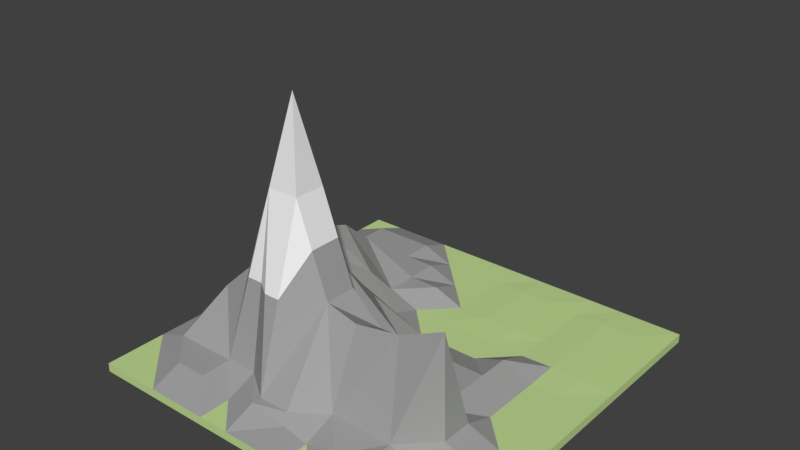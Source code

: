 # Source: Mountain_II.blend  (saved by Blender 2.78.0; exported with 4.5.12 LTS)
import bpy
from mathutils import Matrix  # noqa: F401  (used for matrix-valued properties, if any)

bpy.ops.wm.read_factory_settings(use_empty=True)
scene = bpy.context.scene
scene.name = 'Scene'

# ---- collections
col_collection_1 = bpy.data.collections.new('Collection 1'); scene.collection.children.link(col_collection_1)

# ---- materials (node trees are filled in below, after node groups)
mat_grass_mountain_ii = bpy.data.materials.new('Grass Mountain II')
mat_grass_mountain_ii.alpha_threshold = 0.0
mat_grass_mountain_ii.use_transparent_shadow = False
mat_grass_mountain_ii.diffuse_color = (0.53, 0.7, 0.29, 1.0)
mat_grass_mountain_ii.roughness = 0.5
mat_grass_mountain_ii.specular_intensity = 0.0
mat_grass_mountain_ii.line_color = (0.0, 0.0, 0.0, 1.0)
mat_mountain_base_mountain_ii = bpy.data.materials.new('Mountain Base Mountain II')
mat_mountain_base_mountain_ii.alpha_threshold = 0.0
mat_mountain_base_mountain_ii.use_transparent_shadow = False
mat_mountain_base_mountain_ii.diffuse_color = (0.359, 0.359, 0.359, 1.0)
mat_mountain_base_mountain_ii.roughness = 0.5
mat_mountain_base_mountain_ii.specular_intensity = 0.0
mat_mountain_peak_mountain_ii = bpy.data.materials.new('Mountain Peak Mountain II')
mat_mountain_peak_mountain_ii.alpha_threshold = 0.0
mat_mountain_peak_mountain_ii.use_transparent_shadow = False
mat_mountain_peak_mountain_ii.diffuse_color = (0.869, 0.869, 0.869, 1.0)
mat_mountain_peak_mountain_ii.roughness = 0.5
mat_mountain_peak_mountain_ii.specular_intensity = 0.24

# ---- material node trees

# ---- world
world_world = bpy.data.worlds.new('World'); scene.world = world_world
world_world.color = (0.05088, 0.05088, 0.05088)
world_world.use_sun_shadow = False
world_world.sun_shadow_jitter_overblur = 0.0
world_world.cycles.sampling_method = 'MANUAL'

# ---- meshes
me_cube = bpy.data.meshes.new('Cube')
me_cube.from_pydata([(8.0, 8.0, 0.1847), (8.0, -8.0, 0.1847), (-8.0, -8.0, 0.1847), (-8.0, 8.0, 0.1847), (8.0, 8.0, -0.1847), (-8.0, -8.0, -0.1847), (6.667, 8.0, 0.1847), (5.333, 8.0, 0.1847), (4.0, 8.0, 0.1847), (2.667, 8.0, 0.1847), (1.333, 8.0, 0.1847), (2.146e-06, 8.0, 0.1847), (-1.333, 8.0, 0.1847), (-2.667, 8.0, 0.1847), (-4.0, 8.0, 0.1847), (-5.333, 8.0, 0.1847), (-6.667, 8.0, 0.1847), (6.667, -8.0, 0.1847), (5.333, -8.0, 0.1847), (4.0, -8.0, 0.1847), (2.667, -8.0, 0.1847), (1.333, -8.0, 0.1847), (-4.172e-06, -8.0, 0.1847), (-1.333, -8.0, 0.1847), (-2.667, -8.0, 0.1847), (-4.0, -8.0, 0.1847), (-5.333, -8.0, 0.1847), (-6.667, -8.0, 0.1847), (8.0, -8.0, -0.1847), (-8.0, 8.0, -0.1847), (8.0, 6.667, 0.1847), (8.0, 5.333, 0.1847), (8.0, 4.0, 0.1847), (8.0, 2.667, 0.1847), (8.0, 1.333, 0.1847), (8.0, -4.888e-06, 0.1847), (8.0, -1.333, 0.1847), (8.0, -2.667, 0.1847), (8.0, -4.0, 0.1847), (8.0, -5.333, 0.1847), (8.0, -6.667, 0.1847), (-8.0, -6.667, 0.1847), (-8.0, -5.333, 0.1847), (-8.0, -4.0, 0.1847), (-8.0, -2.667, 0.1847), (-8.0, -1.333, 0.1847), (-8.0, 1.311e-06, 0.1847), (-8.0, 1.333, 0.1847), (-8.0, 2.667, 0.1847), (-8.0, 4.0, 0.1847), (-8.0, 5.333, 0.1847), (-8.0, 6.667, 0.1847), (6.667, 6.667, 0.2349), (6.667, 5.333, 0.2349), (6.667, 4.0, 0.2349), (6.667, 2.667, 0.2349), (6.667, 1.333, 0.1847), (6.667, -4.411e-06, 0.1847), (6.667, -1.333, 0.1847), (6.667, -2.667, 0.1847), (6.667, -4.0, 0.1847), (6.667, -5.333, 0.1847), (6.667, -6.667, 0.1847), (5.333, 6.667, 0.2349), (5.333, 5.333, 0.2349), (5.333, 4.0, 0.2349), (5.333, 2.667, 0.2349), (5.333, 1.333, 0.1847), (5.333, -3.457e-06, 0.1847), (5.333, -1.333, 0.1847), (5.333, -2.667, 0.6903), (5.333, -4.0, 0.6903), (5.333, -5.333, 0.1847), (5.333, -6.667, 0.6903), (4.0, 6.667, 0.1847), (4.0, 5.333, 0.1847), (4.0, 4.0, 0.1847), (4.0, 2.667, 0.1847), (4.0, 1.333, 0.6903), (4.0, -2.503e-06, 0.6903), (4.0, -1.333, 0.6903), (4.0, -2.667, 0.6903), (5.228, -4.0, 5.063), (4.0, -5.333, 0.6903), (4.0, -6.667, 0.6903), (2.667, 6.667, 0.2349), (2.667, 5.333, 0.2349), (2.667, 4.0, 0.2349), (2.667, 2.667, 0.1847), (2.667, 1.333, 0.1847), (2.667, -1.907e-06, 0.6903), (2.667, -1.333, 0.6903), (2.667, -2.667, 3.0), (3.289, -4.0, 4.157), (2.667, -5.333, 0.6903), (2.667, -6.667, 0.4508), (1.333, 6.667, 0.2349), (1.333, 5.333, 0.2349), (1.333, 4.0, 0.2349), (1.333, 2.667, 0.1847), (1.333, 1.333, 0.1847), (1.333, -9.537e-07, 0.1847), (1.787, -1.333, 1.858), (1.333, -2.667, 2.973), (1.333, -4.0, 3.809), (1.333, -5.333, 0.6903), (1.333, -6.667, 0.1847), (1.619e-06, 6.667, 0.1847), (1.093e-06, 5.333, 0.1847), (5.662e-07, 4.0, 0.1847), (3.974e-08, 2.667, 0.1847), (-4.868e-07, 1.333, 0.1847), (-1.013e-06, -8.345e-07, 0.6903), (-1.54e-06, -1.333, 0.6903), (-2.066e-06, -2.667, 4.157), (-2.593e-06, -4.0, 4.157), (-3.119e-06, -6.259, 0.6903), (0.2595, -6.667, 0.4094), (-1.333, 6.667, 0.1847), (-1.333, 5.333, 0.1847), (-1.333, 4.0, 0.6903), (-1.333, 2.667, 0.1847), (-1.333, 1.333, 0.6903), (-1.333, 0.0, 2.127), (-1.333, -1.655, 4.157), (-1.333, -2.667, 7.851), (-1.333, -4.0, 7.851), (-1.333, -6.259, 0.6903), (-1.333, -6.667, 0.6903), (-2.667, 6.667, 0.1847), (-2.667, 5.333, 0.6903), (-2.667, 4.0, 0.6903), (-2.667, 2.667, 0.6903), (-2.667, 1.333, 2.127), (-3.494, -0.5548, 3.63), (-2.667, -1.333, 4.157), (-2.667, -2.667, 7.851), (-2.667, -4.0, 7.851), (-2.667, -5.333, 0.6903), (-2.667, -6.667, 0.1847), (-4.0, 6.667, 0.6903), (-4.0, 5.333, 0.6903), (-4.0, 4.0, 0.6903), (-4.0, 2.667, 2.675), (-4.0, 1.333, 3.845), (-4.0, 5.96e-07, 4.328), (-4.0, -1.333, 4.157), (-4.0, -2.667, 4.157), (-4.0, -4.0, 4.157), (-4.0, -5.333, 0.6903), (-4.0, -6.667, 0.6903), (-5.333, 6.667, 0.6903), (-5.333, 5.333, 0.6903), (-5.333, 4.0, 0.6903), (-5.333, 2.667, 0.6903), (-5.333, 1.333, 0.6903), (-6.349, 1.073e-06, 0.6903), (-5.937, -1.333, 0.6903), (-5.333, -2.667, 0.6903), (-5.333, -4.0, 2.911), (-5.333, -5.333, 0.6903), (-5.333, -6.667, 0.6903), (-6.667, 6.667, 0.6903), (-6.667, 5.333, 0.6903), (-6.667, 4.0, 0.6903), (-6.667, 2.667, 0.1847), (-6.667, 1.333, 0.1847), (-6.667, 1.55e-06, 0.6903), (-6.667, -1.333, 0.1847), (-6.667, -2.667, 0.4997), (-7.277, -4.0, 0.6903), (-6.667, -5.333, 0.6903), (-6.667, -6.667, 0.1847), (-1.855, -3.442, 11.52), (-3.333, -2.667, 6.004), (-3.333, -2.0, 6.004), (-1.333, -5.129, 4.271), (-2.0, -5.129, 4.271), (-0.6667, -4.0, 6.004), (-2.667, -4.667, 4.271), (-0.6667, -2.667, 6.004), (-2.667, -2.0, 6.004), (-3.333, -4.0, 6.004), (-3.333, -4.667, 4.271), (-1.333, -2.161, 6.004)], [], [(172, 41, 2, 27), (28, 40, 1), (5, 27, 2), (29, 51, 3), (16, 4, 29, 3), (0, 4, 6), (6, 4, 7), (7, 4, 8), (8, 4, 9), (9, 4, 10), (10, 4, 11), (11, 4, 12), (12, 4, 13), (13, 4, 14), (14, 4, 15), (15, 4, 16), (28, 1, 17, 5), (5, 17, 18), (5, 18, 19), (5, 19, 20), (5, 20, 21), (5, 21, 22), (5, 22, 23), (5, 23, 24), (5, 24, 25), (5, 25, 26), (5, 26, 27), (40, 62, 17, 1), (62, 18, 17), (73, 84, 19, 18), (84, 95, 20), (95, 106, 20), (106, 117, 21), (117, 128, 23), (128, 139, 23), (139, 150, 24), (150, 161, 26, 25), (161, 172, 26), (15, 16, 162, 151), (151, 162, 163, 152), (152, 163, 164, 153), (153, 164, 165), (154, 165, 166, 155), (155, 166, 167), (156, 167, 157), (157, 168, 169), (158, 169, 170), (159, 170, 171), (160, 171, 161), (14, 15, 151, 140), (140, 151, 152, 141), (141, 152, 153, 142), (142, 153, 154), (143, 154, 155), (144, 155, 145), (145, 156, 157), (146, 157, 147), (147, 158, 159, 148), (148, 159, 149), (149, 160, 161, 150), (13, 14, 129), (129, 140, 141, 130), (130, 141, 142, 131), (131, 142, 143), (132, 143, 144), (133, 144, 145), (134, 145, 146), (135, 146, 175, 181), (136, 174, 182, 137), (137, 182, 183), (138, 149, 139), (12, 13, 129, 118), (118, 129, 119), (119, 130, 131), (120, 131, 132, 121), (121, 132, 133), (122, 133, 134), (123, 134, 135), (124, 135, 181, 184), (125, 136, 173), (126, 137, 177, 176), (127, 138, 128), (11, 12, 118, 107), (107, 118, 119, 108), (108, 119, 109), (109, 120, 121), (110, 121, 111), (111, 122, 123), (112, 123, 124), (113, 124, 114), (114, 180, 178, 115), (115, 178, 176, 127), (116, 127, 128), (10, 11, 107, 96), (96, 107, 108, 97), (97, 108, 109, 98), (98, 109, 110, 99), (99, 110, 111, 100), (100, 111, 112), (101, 112, 102), (102, 113, 103), (103, 114, 115), (104, 115, 105), (105, 116, 106), (9, 10, 96, 85), (85, 96, 97, 86), (86, 97, 98, 87), (87, 98, 99, 88), (88, 99, 100, 89), (89, 100, 90), (90, 101, 102), (91, 102, 103), (92, 103, 104), (93, 104, 105), (94, 105, 95), (8, 9, 85, 74), (74, 85, 86, 75), (75, 86, 87, 76), (76, 87, 88, 77), (77, 88, 89), (78, 89, 79), (79, 90, 91, 80), (80, 91, 92), (81, 92, 82), (82, 93, 83), (83, 94, 95), (7, 8, 74, 63), (63, 74, 75, 64), (64, 75, 76, 65), (65, 76, 77, 66), (66, 77, 78), (67, 78, 79), (68, 79, 69), (69, 80, 81), (70, 81, 82), (71, 82, 83), (72, 83, 84), (6, 7, 63, 52), (52, 63, 64, 53), (53, 64, 65, 54), (54, 65, 66, 55), (55, 66, 67, 56), (56, 67, 68, 57), (57, 68, 69, 58), (58, 69, 59), (59, 70, 71, 60), (60, 71, 72), (61, 72, 62), (0, 6, 52, 30), (30, 52, 53, 31), (31, 53, 54, 32), (32, 54, 55, 33), (33, 55, 56, 34), (34, 56, 57, 35), (35, 57, 58, 36), (36, 58, 59, 37), (37, 59, 60, 38), (38, 60, 61, 39), (39, 61, 62, 40), (5, 2, 41, 29), (29, 41, 42), (29, 42, 43), (29, 43, 44), (29, 44, 45), (29, 45, 46), (29, 46, 47), (29, 47, 48), (29, 48, 49), (29, 49, 50), (29, 50, 51), (4, 0, 30, 28), (28, 30, 31), (28, 31, 32), (28, 32, 33), (28, 33, 34), (28, 34, 35), (28, 35, 36), (28, 36, 37), (28, 37, 38), (28, 38, 39), (28, 39, 40), (16, 51, 162), (162, 51, 50, 163), (163, 50, 49, 164), (164, 49, 165), (165, 48, 47, 166), (166, 47, 46), (167, 46, 45), (168, 45, 44), (169, 44, 170), (170, 43, 42), (171, 42, 172), (137, 126, 173), (173, 126, 125), (173, 136, 137), (84, 73, 72), (72, 61, 60), (172, 42, 41), (20, 106, 21), (23, 22, 117), (24, 150, 25), (26, 172, 27), (83, 72, 71), (62, 72, 73), (18, 62, 73), (20, 19, 84), (21, 117, 22), (23, 139, 24), (79, 68, 67), (69, 79, 80), (92, 81, 80), (81, 70, 69), (59, 69, 70), (78, 67, 66), (165, 154, 153), (129, 14, 140), (51, 16, 3), (90, 100, 101), (119, 129, 130), (167, 156, 155), (89, 78, 77), (109, 119, 120), (111, 121, 122), (112, 101, 100), (131, 120, 119), (46, 167, 166), (165, 49, 48), (79, 89, 90), (121, 110, 109), (44, 169, 168), (170, 44, 43), (42, 171, 170), (157, 167, 168), (45, 168, 167), (169, 158, 157), (171, 160, 159), (161, 171, 172), (106, 116, 117), (139, 149, 150), (128, 138, 139), (128, 117, 116), (95, 105, 106), (95, 84, 83), (123, 112, 111), (133, 122, 121), (143, 132, 131), (124, 113, 112), (102, 112, 113), (114, 124, 184, 180), (103, 113, 114), (82, 92, 93), (82, 71, 70), (103, 92, 91), (149, 138, 179, 183), (83, 93, 94), (127, 177, 179, 138), (127, 116, 115), (105, 115, 116), (149, 159, 160), (105, 94, 93), (170, 159, 158), (145, 155, 156), (157, 146, 145), (147, 157, 158), (155, 144, 143), (104, 93, 92), (115, 104, 103), (135, 124, 123), (134, 123, 122), (145, 134, 133), (144, 133, 132), (146, 135, 134), (136, 175, 174), (102, 91, 90), (154, 143, 142), (184, 181, 136, 125), (182, 174, 147, 148), (180, 184, 125), (174, 175, 146, 147), (183, 182, 148, 149), (179, 177, 137), (178, 180, 125, 126), (176, 177, 127), (183, 179, 137), (181, 175, 136), (176, 178, 126), (29, 4, 28, 5)])
me_cube.polygons.foreach_set('material_index', [0, 0, 0, 0, 0, 0, 0, 0, 0, 0, 0, 0, 0, 0, 0, 0, 0, 0, 0, 0, 0, 0, 0, 0, 0, 0, 0, 0, 0, 1, 1, 1, 1, 1, 1, 1, 1, 1, 1, 1, 1, 1, 1, 1, 1, 1, 1, 1, 1, 1, 1, 1, 1, 1, 1, 1, 1, 1, 1, 1, 0, 1, 1, 1, 1, 1, 1, 1, 2, 2, 1, 0, 0, 1, 1, 1, 1, 1, 1, 2, 2, 1, 0, 0, 0, 1, 0, 1, 1, 1, 1, 1, 1, 0, 0, 0, 0, 0, 1, 1, 1, 1, 1, 1, 0, 0, 0, 0, 0, 1, 1, 1, 1, 1, 1, 0, 0, 0, 0, 0, 1, 1, 1, 1, 1, 1, 0, 0, 0, 0, 1, 1, 1, 1, 1, 1, 1, 0, 0, 0, 0, 0, 0, 0, 0, 1, 1, 0, 0, 0, 0, 0, 0, 0, 0, 0, 0, 0, 0, 0, 0, 0, 0, 0, 0, 0, 0, 0, 0, 0, 0, 0, 0, 0, 0, 0, 0, 0, 0, 0, 0, 1, 1, 1, 1, 0, 0, 1, 0, 1, 0, 1, 2, 2, 2, 1, 0, 0, 0, 1, 1, 0, 1, 1, 1, 1, 1, 0, 1, 1, 1, 1, 1, 1, 1, 1, 0, 1, 1, 1, 1, 1, 1, 1, 1, 1, 0, 1, 0, 1, 0, 1, 1, 1, 1, 1, 1, 1, 1, 1, 1, 1, 1, 1, 1, 1, 1, 1, 1, 1, 1, 1, 1, 1, 1, 1, 1, 1, 1, 1, 1, 1, 1, 1, 1, 1, 1, 1, 1, 1, 1, 1, 2, 1, 1, 2, 1, 2, 1, 1, 2, 2, 1, 2, 2, 2, 0])
me_cube.materials.append(mat_grass_mountain_ii)
me_cube.materials.append(mat_mountain_base_mountain_ii)
me_cube.materials.append(mat_mountain_peak_mountain_ii)
me_cube.use_remesh_preserve_volume = False
me_cube.use_remesh_preserve_attributes = False
me_cube.use_mirror_vertex_groups = False
me_cube.update()

# ---- objects
ob_mountain_ii = bpy.data.objects.new('Mountain II', me_cube)

# ---- transforms, parenting, visibility, modifiers, constraints
ob_mountain_ii.location = (0.0, 0.0, 0.0)
ob_mountain_ii.lock_rotations_4d = False
ob_mountain_ii.empty_display_type = 'ARROWS'
ob_mountain_ii.lineart.crease_threshold = 0.0

# ---- collection membership
col_collection_1.objects.link(ob_mountain_ii)

# ---- scene / render settings (as saved in the file)
scene.frame_start = 1; scene.frame_end = 250; scene.frame_set(24)
scene.render.engine = 'BLENDER_EEVEE_NEXT'
scene.render.resolution_percentage = 50
scene.render.dither_intensity = 0.0
scene.cycles.use_denoising = False
scene.cycles.samples = 128
scene.cycles.sampling_pattern = 'TABULATED_SOBOL'
scene.cycles.light_sampling_threshold = 0.0
scene.cycles.use_adaptive_sampling = False
scene.cycles.use_light_tree = False
scene.cycles.blur_glossy = 0.0
scene.cycles.sample_clamp_indirect = 0.0
scene.view_settings.view_transform = 'Standard'
bpy.context.view_layer.update()

# ---- added for rendering (the .blend has no active camera and no usable light): camera, sun
cam_auto = bpy.data.cameras.new('AutoCamera')
cam_auto.lens = 50.0
cam_auto.sensor_width = 36.0
cam_auto.clip_end = 1000.0
ob_auto_camera = bpy.data.objects.new('AutoCamera', cam_auto)
scene.collection.objects.link(ob_auto_camera)
ob_auto_camera.location = (23.5704, -28.2845, 24.5238)
ob_auto_camera.rotation_euler = (1.09748, -7.21219e-08, 0.694738)
scene.camera = ob_auto_camera
light_auto_sun = bpy.data.lights.new('AutoSun', 'SUN')
light_auto_sun.energy = 3.0
light_auto_sun.angle = 0.0523599
ob_auto_sun = bpy.data.objects.new('AutoSun', light_auto_sun)
scene.collection.objects.link(ob_auto_sun)
ob_auto_sun.rotation_euler = (0.872665, 0.174533, 0.523599)
bpy.context.view_layer.update()
